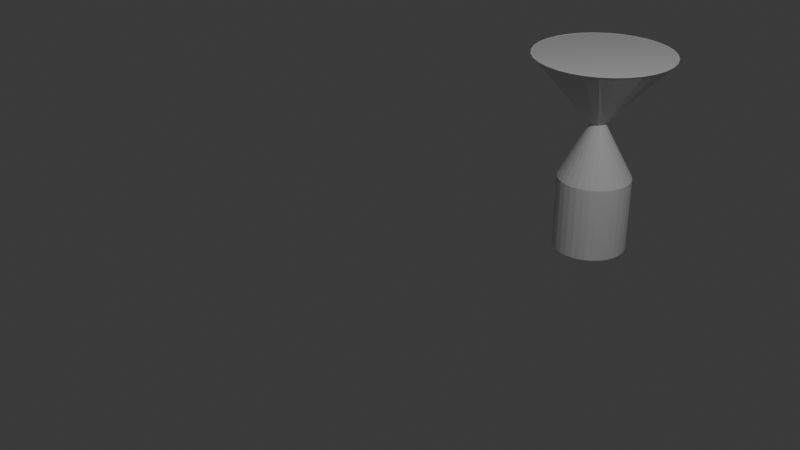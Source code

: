 # Source: combustor.blend  (saved by Blender 4.0.36; exported with 4.5.12 LTS)
import bpy
from mathutils import Matrix  # noqa: F401  (used for matrix-valued properties, if any)

bpy.ops.wm.read_factory_settings(use_empty=True)
scene = bpy.context.scene
scene.name = 'Scene'

# ---- collections
col_collection = bpy.data.collections.new('Collection'); scene.collection.children.link(col_collection)
col_combustor = bpy.data.collections.new('Combustor'); scene.collection.children.link(col_combustor)
col_tanks = bpy.data.collections.new('tanks'); scene.collection.children.link(col_tanks)
col_structure = bpy.data.collections.new('structure'); scene.collection.children.link(col_structure)
col_piping = bpy.data.collections.new('piping'); scene.collection.children.link(col_piping)

# ---- world
world_world = bpy.data.worlds.new('World'); scene.world = world_world
world_world.use_nodes = True; world_world.node_tree.nodes.clear()
_N = world_world.node_tree.nodes; _L = world_world.node_tree.links
n0 = _N.new('ShaderNodeOutputWorld'); n0.name = 'World Output'; n0.location = (300, 300)
n1 = _N.new('ShaderNodeBackground'); n1.name = 'Background'; n1.location = (10, 300)
n1.inputs[0].default_value = (0.05088, 0.05088, 0.05088, 1.0)
_L.new(n1.outputs[0], n0.inputs[0])
n0.is_active_output = True
world_world.color = (0.05088, 0.05088, 0.05088)
world_world.use_sun_shadow = False
world_world.sun_shadow_jitter_overblur = 0.0

# ---- cameras
cam_camera = bpy.data.cameras.new('Camera')
cam_camera.clip_end = 100.0
cam_camera.ortho_scale = 7.314

# ---- lights
light_light = bpy.data.lights.new('Light', 'POINT')
light_light.transmission_factor = 0.0
light_light.use_soft_falloff = False
light_light.energy = 1000.0
light_light.shadow_soft_size = 0.1
light_light.shadow_maximum_resolution = 0.006
light_light.use_absolute_resolution = True

# ---- meshes
me_cone_002 = bpy.data.meshes.new('Cone.002')
me_cone_002.from_pydata([(0.0, 1.0, -1.0), (0.1951, 0.9808, -1.0), (0.3827, 0.9239, -1.0), (0.5556, 0.8315, -1.0), (0.7071, 0.7071, -1.0), (0.8315, 0.5556, -1.0), (0.9239, 0.3827, -1.0), (0.9808, 0.1951, -1.0), (1.0, 0.0, -1.0), (0.9808, -0.1951, -1.0), (0.9239, -0.3827, -1.0), (0.8315, -0.5556, -1.0), (0.7071, -0.7071, -1.0), (0.5556, -0.8315, -1.0), (0.3827, -0.9239, -1.0), (0.1951, -0.9808, -1.0), (0.0, -1.0, -1.0), (-0.1951, -0.9808, -1.0), (-0.3827, -0.9239, -1.0), (-0.5556, -0.8315, -1.0), (-0.7071, -0.7071, -1.0), (-0.8315, -0.5556, -1.0), (-0.9239, -0.3827, -1.0), (-0.9808, -0.1951, -1.0), (-1.0, 0.0, -1.0), (-0.9808, 0.1951, -1.0), (-0.9239, 0.3827, -1.0), (-0.8315, 0.5556, -1.0), (-0.7071, 0.7071, -1.0), (-0.5556, 0.8315, -1.0), (-0.3827, 0.9239, -1.0), (-0.1951, 0.9808, -1.0), (0.0, 0.0, 1.0), (-0.4506, 0.9194, 1.976), (-0.6193, 0.8195, 1.972), (-0.7653, 0.6887, 1.97), (-0.8829, 0.5319, 1.968), (-0.9677, 0.3552, 1.968), (-1.016, 0.1653, 1.969), (-1.027, -0.03041, 1.972), (-0.9997, -0.2245, 1.975), (-0.9347, -0.4094, 1.979), (-0.835, -0.5781, 1.984), (-0.7043, -0.724, 1.99), (-0.5476, -0.8417, 1.996), (-0.3709, -0.9265, 2.002), (-0.1811, -0.9752, 2.008), (0.01453, -0.9859, 2.014), (0.2085, -0.9582, 2.019), (0.3934, -0.8932, 2.023), (0.5621, -0.7933, 2.027), (0.7081, -0.6625, 2.029), (0.8257, -0.5057, 2.031), (0.9105, -0.329, 2.031), (0.9593, -0.1391, 2.03), (0.9701, 0.05661, 2.028), (0.9425, 0.2507, 2.024), (0.8775, 0.4356, 2.02), (0.7778, 0.6043, 2.015), (0.6471, 0.7502, 2.009), (0.4904, 0.8679, 2.003), (0.3137, 0.9527, 1.997), (0.1239, 1.001, 1.991), (-0.07172, 1.012, 1.985), (-0.2657, 0.9844, 1.98), (0.0286, -0.0131, 0.0004947), (0.3536, 0.3536, 0.0), (0.5, 0.0, 0.0)], [], [(0, 32, 1), (1, 32, 2), (2, 32, 3), (3, 32, 66, 4), (4, 66, 32, 5), (5, 32, 6), (6, 32, 7), (7, 32, 67, 8), (8, 67, 32, 9), (9, 32, 10), (10, 32, 11), (11, 32, 12), (12, 32, 13), (13, 32, 14), (14, 32, 15), (15, 32, 16), (16, 32, 17), (17, 32, 18), (18, 32, 19), (19, 32, 20), (20, 32, 21), (21, 32, 22), (22, 32, 23), (23, 32, 24), (24, 32, 25), (25, 32, 26), (26, 32, 27), (27, 32, 28), (28, 32, 29), (29, 32, 30), (0, 1, 2, 3, 4, 5, 6, 7, 8, 9, 10, 11, 12, 13, 14, 15, 16, 17, 18, 19, 20, 21, 22, 23, 24, 25, 26, 27, 28, 29, 30, 31), (30, 32, 31), (31, 32, 0), (33, 65, 34), (34, 65, 35), (35, 65, 36), (36, 65, 37), (37, 65, 38), (38, 65, 39), (39, 65, 40), (40, 65, 41), (41, 65, 42), (42, 65, 43), (43, 65, 44), (44, 65, 45), (45, 65, 46), (46, 65, 47), (47, 65, 48), (48, 65, 49), (49, 65, 50), (50, 65, 51), (51, 65, 52), (52, 65, 53), (53, 65, 54), (54, 65, 55), (55, 65, 56), (56, 65, 57), (57, 65, 58), (58, 65, 59), (59, 65, 60), (60, 65, 61), (61, 65, 62), (62, 65, 63), (33, 34, 35, 36, 37, 38, 39, 40, 41, 42, 43, 44, 45, 46, 47, 48, 49, 50, 51, 52, 53, 54, 55, 56, 57, 58, 59, 60, 61, 62, 63, 64), (63, 65, 64), (64, 65, 33)])
_uv = me_cone_002.uv_layers.new(name='UVMap')
_uv.uv.foreach_set('vector', [0.25, 0.49, 0.25, 0.25, 0.2968, 0.4854, 0.2968, 0.4854, 0.25, 0.25, 0.3418, 0.4717, 0.3418, 0.4717, 0.25, 0.25, 0.3833, 0.4496, 0.3833, 0.4496, 0.25, 0.25, 0.3349, 0.3349, 0.4197, 0.4197, 0.4197, 0.4197, 0.3349, 0.3349, 0.25, 0.25, 0.4496, 0.3833, 0.4496, 0.3833, 0.25, 0.25, 0.4717, 0.3418, 0.4717, 0.3418, 0.25, 0.25, 0.4854, 0.2968, 0.4854, 0.2968, 0.25, 0.25, 0.37, 0.25, 0.49, 0.25, 0.49, 0.25, 0.37, 0.25, 0.25, 0.25, 0.4854, 0.2032, 0.4854, 0.2032, 0.25, 0.25, 0.4717, 0.1582, 0.4717, 0.1582, 0.25, 0.25, 0.4496, 0.1167, 0.4496, 0.1167, 0.25, 0.25, 0.4197, 0.08029, 0.4197, 0.08029, 0.25, 0.25, 0.3833, 0.05045, 0.3833, 0.05045, 0.25, 0.25, 0.3418, 0.02827, 0.3418, 0.02827, 0.25, 0.25, 0.2968, 0.01461, 0.2968, 0.01461, 0.25, 0.25, 0.25, 0.01, 0.25, 0.01, 0.25, 0.25, 0.2032, 0.01461, 0.2032, 0.01461, 0.25, 0.25, 0.1582, 0.02827, 0.1582, 0.02827, 0.25, 0.25, 0.1167, 0.05045, 0.1167, 0.05045, 0.25, 0.25, 0.08029, 0.08029, 0.08029, 0.08029, 0.25, 0.25, 0.05045, 0.1167, 0.05045, 0.1167, 0.25, 0.25, 0.02827, 0.1582, 0.02827, 0.1582, 0.25, 0.25, 0.01461, 0.2032, 0.01461, 0.2032, 0.25, 0.25, 0.01, 0.25, 0.01, 0.25, 0.25, 0.25, 0.01461, 0.2968, 0.01461, 0.2968, 0.25, 0.25, 0.02827, 0.3418, 0.02827, 0.3418, 0.25, 0.25, 0.05045, 0.3833, 0.05045, 0.3833, 0.25, 0.25, 0.08029, 0.4197, 0.08029, 0.4197, 0.25, 0.25, 0.1167, 0.4496, 0.1167, 0.4496, 0.25, 0.25, 0.1582, 0.4717, 0.75, 0.49, 0.7968, 0.4854, 0.8418, 0.4717, 0.8833, 0.4496, 0.9197, 0.4197, 0.9496, 0.3833, 0.9717, 0.3418, 0.9854, 0.2968, 0.99, 0.25, 0.9854, 0.2032, 0.9717, 0.1582, 0.9496, 0.1167, 0.9197, 0.08029, 0.8833, 0.05045, 0.8418, 0.02827, 0.7968, 0.01461, 0.75, 0.01, 0.7032, 0.01461, 0.6582, 0.02827, 0.6167, 0.05045, 0.5803, 0.08029, 0.5504, 0.1167, 0.5283, 0.1582, 0.5146, 0.2032, 0.51, 0.25, 0.5146, 0.2968, 0.5283, 0.3418, 0.5504, 0.3833, 0.5803, 0.4197, 0.6167, 0.4496, 0.6582, 0.4717, 0.7032, 0.4854, 0.1582, 0.4717, 0.25, 0.25, 0.2032, 0.4854, 0.2032, 0.4854, 0.25, 0.25, 0.25, 0.49, 0.25, 0.49, 0.25, 0.25, 0.2968, 0.4854, 0.2968, 0.4854, 0.25, 0.25, 0.3418, 0.4717, 0.3418, 0.4717, 0.25, 0.25, 0.3833, 0.4496, 0.3833, 0.4496, 0.25, 0.25, 0.4197, 0.4197, 0.4197, 0.4197, 0.25, 0.25, 0.4496, 0.3833, 0.4496, 0.3833, 0.25, 0.25, 0.4717, 0.3418, 0.4717, 0.3418, 0.25, 0.25, 0.4854, 0.2968, 0.4854, 0.2968, 0.25, 0.25, 0.49, 0.25, 0.49, 0.25, 0.25, 0.25, 0.4854, 0.2032, 0.4854, 0.2032, 0.25, 0.25, 0.4717, 0.1582, 0.4717, 0.1582, 0.25, 0.25, 0.4496, 0.1167, 0.4496, 0.1167, 0.25, 0.25, 0.4197, 0.08029, 0.4197, 0.08029, 0.25, 0.25, 0.3833, 0.05045, 0.3833, 0.05045, 0.25, 0.25, 0.3418, 0.02827, 0.3418, 0.02827, 0.25, 0.25, 0.2968, 0.01461, 0.2968, 0.01461, 0.25, 0.25, 0.25, 0.01, 0.25, 0.01, 0.25, 0.25, 0.2032, 0.01461, 0.2032, 0.01461, 0.25, 0.25, 0.1582, 0.02827, 0.1582, 0.02827, 0.25, 0.25, 0.1167, 0.05045, 0.1167, 0.05045, 0.25, 0.25, 0.08029, 0.08029, 0.08029, 0.08029, 0.25, 0.25, 0.05045, 0.1167, 0.05045, 0.1167, 0.25, 0.25, 0.02827, 0.1582, 0.02827, 0.1582, 0.25, 0.25, 0.01461, 0.2032, 0.01461, 0.2032, 0.25, 0.25, 0.01, 0.25, 0.01, 0.25, 0.25, 0.25, 0.01461, 0.2968, 0.01461, 0.2968, 0.25, 0.25, 0.02827, 0.3418, 0.02827, 0.3418, 0.25, 0.25, 0.05045, 0.3833, 0.05045, 0.3833, 0.25, 0.25, 0.08029, 0.4197, 0.08029, 0.4197, 0.25, 0.25, 0.1167, 0.4496, 0.1167, 0.4496, 0.25, 0.25, 0.1582, 0.4717, 0.75, 0.49, 0.7968, 0.4854, 0.8418, 0.4717, 0.8833, 0.4496, 0.9197, 0.4197, 0.9496, 0.3833, 0.9717, 0.3418, 0.9854, 0.2968, 0.99, 0.25, 0.9854, 0.2032, 0.9717, 0.1582, 0.9496, 0.1167, 0.9197, 0.08029, 0.8833, 0.05045, 0.8418, 0.02827, 0.7968, 0.01461, 0.75, 0.01, 0.7032, 0.01461, 0.6582, 0.02827, 0.6167, 0.05045, 0.5803, 0.08029, 0.5504, 0.1167, 0.5283, 0.1582, 0.5146, 0.2032, 0.51, 0.25, 0.5146, 0.2968, 0.5283, 0.3418, 0.5504, 0.3833, 0.5803, 0.4197, 0.6167, 0.4496, 0.6582, 0.4717, 0.7032, 0.4854, 0.1582, 0.4717, 0.25, 0.25, 0.2032, 0.4854, 0.2032, 0.4854, 0.25, 0.25, 0.25, 0.49])
me_cone_002.update()
me_cylinder = bpy.data.meshes.new('Cylinder')
me_cylinder.from_pydata([(-0.01872, 0.5367, -0.8023), (0.0, 1.0, 1.0), (0.08611, 0.5291, -0.8047), (0.1951, 0.9808, 1.0), (0.2048, 0.4945, -0.8049), (0.3827, 0.9239, 1.0), (0.2973, 0.445, -0.8049), (0.5556, 0.8315, 1.0), (0.3784, 0.3784, -0.8049), (0.7071, 0.7071, 1.0), (0.445, 0.2973, -0.8049), (0.8315, 0.5556, 1.0), (0.4945, 0.2048, -0.8049), (0.9239, 0.3827, 1.0), (0.5249, 0.1044, -0.8049), (0.9808, 0.1951, 1.0), (0.5352, 0.0, -0.8049), (1.0, 0.0, 1.0), (0.5249, -0.1044, -0.8049), (0.9808, -0.1951, 1.0), (0.4945, -0.2048, -0.8049), (0.9239, -0.3827, 1.0), (0.445, -0.2973, -0.8049), (0.8315, -0.5556, 1.0), (0.3655, -0.3921, -0.8047), (0.7071, -0.7071, 1.0), (0.2826, -0.4566, -0.8023), (0.5556, -0.8315, 1.0), (0.2052, -0.4953, -0.8027), (0.3827, -0.9239, 1.0), (0.1046, -0.5258, -0.8027), (0.1951, -0.9808, 1.0), (1.158e-08, -0.5361, -0.8027), (0.0, -1.0, 1.0), (-0.1046, -0.5258, -0.8027), (-0.1951, -0.9808, 1.0), (-0.2052, -0.4953, -0.8027), (-0.3827, -0.9239, 1.0), (-0.2979, -0.4458, -0.8027), (-0.5556, -0.8315, 1.0), (-0.3791, -0.3791, -0.8027), (-0.7071, -0.7071, 1.0), (-0.4458, -0.2979, -0.8027), (-0.8315, -0.5556, 1.0), (-0.4953, -0.2052, -0.8027), (-0.9239, -0.3827, 1.0), (-0.5258, -0.1046, -0.8027), (-0.9808, -0.1951, 1.0), (-0.5361, 0.0, -0.8027), (-1.0, 0.0, 1.0), (-0.5258, 0.1046, -0.8027), (-0.9808, 0.1951, 1.0), (-0.4953, 0.2052, -0.8027), (-0.9239, 0.3827, 1.0), (-0.4458, 0.2979, -0.8027), (-0.8315, 0.5556, 1.0), (-0.3791, 0.3791, -0.8027), (-0.7071, 0.7071, 1.0), (-0.2979, 0.4458, -0.8027), (-0.5556, 0.8315, 1.0), (-0.2052, 0.4953, -0.8027), (-0.3827, 0.9239, 1.0), (-0.1046, 0.5258, -0.8027), (-0.1951, 0.9808, 1.0), (0.0, 0.1174, 0.0), (0.01945, 0.09774, 0.0), (0.03814, 0.09209, 0.0), (0.05538, 0.08288, 0.0), (0.07048, 0.07048, 0.0), (0.08288, 0.05538, 0.0), (0.09209, 0.03814, 0.0), (0.09776, 0.01945, 0.0), (0.09967, 0.0, 0.0), (0.09776, -0.01945, 0.0), (0.09209, -0.03814, 0.0), (0.08288, -0.05538, 0.0), (0.07047, -0.07047, 0.0), (0.06524, -0.09763, 0.0), (0.04494, -0.1085, 0.0), (0.02291, -0.1152, 0.0), (0.0, -0.1174, 0.0), (-0.02291, -0.1152, 0.0), (-0.04494, -0.1085, 0.0), (-0.06524, -0.09763, 0.0), (-0.08303, -0.08303, 0.0), (-0.09763, -0.06524, 0.0), (-0.1085, -0.04494, 0.0), (-0.1152, -0.02291, 0.0), (-0.1174, 0.0, 0.0), (-0.1152, 0.02291, 0.0), (-0.1085, 0.04494, 0.0), (-0.09763, 0.06524, 0.0), (-0.08303, 0.08303, 0.0), (-0.06524, 0.09763, 0.0), (-0.04494, 0.1085, 0.0), (-0.02291, 0.1152, 0.0), (0.1951, 0.9808, 0.9962), (-7.212e-11, 1.0, 0.9962), (0.3827, 0.9239, 0.9962), (0.5556, 0.8315, 0.9962), (0.7071, 0.7071, 0.9962), (0.8315, 0.5556, 0.9962), (0.9239, 0.3827, 0.9962), (0.9808, 0.1951, 0.9962), (1.0, 0.0, 0.9962), (0.9808, -0.1951, 0.9962), (0.9239, -0.3827, 0.9962), (0.8315, -0.5556, 0.9962), (0.7071, -0.7071, 0.9962), (0.5556, -0.8315, 0.9962), (0.3827, -0.9239, 0.9962), (0.1951, -0.9808, 0.9962), (-7.212e-11, -1.0, 0.9962), (-0.1951, -0.9808, 0.9962), (-0.3827, -0.9239, 0.9962), (-0.5556, -0.8315, 0.9962), (-0.7071, -0.7071, 0.9962), (-0.8315, -0.5556, 0.9962), (-0.9239, -0.3827, 0.9962), (-0.9808, -0.1951, 0.9962), (-1.0, 0.0, 0.9962), (-0.9808, 0.1951, 0.9962), (-0.9239, 0.3827, 0.9962), (-0.8315, 0.5556, 0.9962), (-0.7071, 0.7071, 0.9962), (-0.5556, 0.8315, 0.9962), (-0.3827, 0.9239, 0.9962), (-0.1951, 0.9808, 0.9962), (0.0, 0.2978, 0.2044), (0.05535, 0.2782, 0.2044), (0.1086, 0.2621, 0.2044), (0.1576, 0.2359, 0.2044), (0.2006, 0.2006, 0.2044), (0.2359, 0.1576, 0.2044), (0.2621, 0.1086, 0.2044), (0.2782, 0.05535, 0.2044), (0.2837, 0.0, 0.2044), (0.2782, -0.05535, 0.2044), (0.2621, -0.1086, 0.2044), (0.2359, -0.1576, 0.2044), (0.2006, -0.2006, 0.2044), (0.1655, -0.2476, 0.2044), (0.114, -0.2751, 0.2044), (0.0581, -0.2921, 0.2044), (0.0, -0.2978, 0.2044), (-0.0581, -0.2921, 0.2044), (-0.114, -0.2751, 0.2044), (-0.1655, -0.2476, 0.2044), (-0.2106, -0.2106, 0.2044), (-0.2476, -0.1655, 0.2044), (-0.2751, -0.114, 0.2044), (-0.2921, -0.0581, 0.2044), (-0.2978, 0.0, 0.2044), (-0.2921, 0.0581, 0.2044), (-0.2751, 0.114, 0.2044), (-0.2476, 0.1655, 0.2044), (-0.2106, 0.2106, 0.2044), (-0.1655, 0.2476, 0.2044), (-0.114, 0.2751, 0.2044), (-0.0581, 0.2921, 0.2044), (-0.02123, 0.5359, -1.891), (0.0836, 0.5283, -1.893), (0.2023, 0.4937, -1.894), (0.2948, 0.4442, -1.894), (0.3759, 0.3777, -1.894), (0.4425, 0.2966, -1.894), (0.492, 0.2041, -1.894), (0.5224, 0.1037, -1.894), (0.5327, -0.0007598, -1.894), (0.5224, -0.1052, -1.894), (0.492, -0.2056, -1.894), (0.4425, -0.2981, -1.894), (0.363, -0.3928, -1.893), (0.2801, -0.4574, -1.891), (0.2027, -0.4961, -1.891), (0.1021, -0.5266, -1.891), (-0.002505, -0.5369, -1.891), (-0.1071, -0.5266, -1.891), (-0.2077, -0.4961, -1.891), (-0.3004, -0.4465, -1.891), (-0.3816, -0.3799, -1.891), (-0.4483, -0.2986, -1.891), (-0.4978, -0.2059, -1.891), (-0.5283, -0.1054, -1.891), (-0.5386, -0.0007598, -1.891), (-0.5283, 0.1038, -1.891), (-0.4978, 0.2044, -1.891), (-0.4483, 0.2971, -1.891), (-0.3816, 0.3783, -1.891), (-0.3004, 0.445, -1.891), (-0.2077, 0.4946, -1.891), (-0.1071, 0.5251, -1.891)], [], [(128, 1, 3, 129), (129, 3, 5, 130), (130, 5, 7, 131), (131, 7, 9, 132), (132, 9, 11, 133), (133, 11, 13, 134), (134, 13, 15, 135), (135, 15, 17, 136), (136, 17, 19, 137), (137, 19, 21, 138), (138, 21, 23, 139), (139, 23, 25, 140), (140, 25, 27, 141), (141, 27, 29, 142), (142, 29, 31, 143), (143, 31, 33, 144), (144, 33, 35, 145), (145, 35, 37, 146), (146, 37, 39, 147), (147, 39, 41, 148), (148, 41, 43, 149), (149, 43, 45, 150), (150, 45, 47, 151), (151, 47, 49, 152), (152, 49, 51, 153), (153, 51, 53, 154), (154, 53, 55, 155), (155, 55, 57, 156), (156, 57, 59, 157), (157, 59, 61, 158), (41, 39, 115, 116), (158, 61, 63, 159), (159, 63, 1, 128), (2, 4, 162, 161), (62, 95, 64, 0), (60, 94, 95, 62), (58, 93, 94, 60), (56, 92, 93, 58), (54, 91, 92, 56), (52, 90, 91, 54), (50, 89, 90, 52), (48, 88, 89, 50), (46, 87, 88, 48), (44, 86, 87, 46), (42, 85, 86, 44), (40, 84, 85, 42), (38, 83, 84, 40), (36, 82, 83, 38), (34, 81, 82, 36), (32, 80, 81, 34), (30, 79, 80, 32), (28, 78, 79, 30), (26, 77, 78, 28), (24, 76, 77, 26), (22, 75, 76, 24), (20, 74, 75, 22), (18, 73, 74, 20), (16, 72, 73, 18), (14, 71, 72, 16), (12, 70, 71, 14), (10, 69, 70, 12), (8, 68, 69, 10), (6, 67, 68, 8), (4, 66, 67, 6), (2, 65, 66, 4), (0, 64, 65, 2), (96, 97, 127, 126, 125, 124, 123, 122, 121, 120, 119, 118, 117, 116, 115, 114, 113, 112, 111, 110, 109, 108, 107, 106, 105, 104, 103, 102, 101, 100, 99, 98), (59, 57, 124, 125), (15, 13, 102, 103), (33, 31, 111, 112), (51, 49, 120, 121), (7, 5, 98, 99), (25, 23, 107, 108), (43, 41, 116, 117), (61, 59, 125, 126), (17, 15, 103, 104), (35, 33, 112, 113), (53, 51, 121, 122), (9, 7, 99, 100), (27, 25, 108, 109), (45, 43, 117, 118), (63, 61, 126, 127), (19, 17, 104, 105), (37, 35, 113, 114), (55, 53, 122, 123), (11, 9, 100, 101), (29, 27, 109, 110), (47, 45, 118, 119), (3, 1, 97, 96), (1, 63, 127, 97), (21, 19, 105, 106), (39, 37, 114, 115), (57, 55, 123, 124), (13, 11, 101, 102), (31, 29, 110, 111), (49, 47, 119, 120), (5, 3, 96, 98), (23, 21, 106, 107), (95, 159, 128, 64), (94, 158, 159, 95), (93, 157, 158, 94), (92, 156, 157, 93), (91, 155, 156, 92), (90, 154, 155, 91), (89, 153, 154, 90), (88, 152, 153, 89), (87, 151, 152, 88), (86, 150, 151, 87), (85, 149, 150, 86), (84, 148, 149, 85), (83, 147, 148, 84), (82, 146, 147, 83), (81, 145, 146, 82), (80, 144, 145, 81), (79, 143, 144, 80), (78, 142, 143, 79), (77, 141, 142, 78), (76, 140, 141, 77), (75, 139, 140, 76), (74, 138, 139, 75), (73, 137, 138, 74), (72, 136, 137, 73), (71, 135, 136, 72), (70, 134, 135, 71), (69, 133, 134, 70), (68, 132, 133, 69), (67, 131, 132, 68), (66, 130, 131, 67), (65, 129, 130, 66), (64, 128, 129, 65), (160, 161, 162, 163, 164, 165, 166, 167, 168, 169, 170, 171, 172, 173, 174, 175, 176, 177, 178, 179, 180, 181, 182, 183, 184, 185, 186, 187, 188, 189, 190, 191), (20, 22, 171, 170), (38, 40, 180, 179), (56, 58, 189, 188), (12, 14, 167, 166), (30, 32, 176, 175), (48, 50, 185, 184), (4, 6, 163, 162), (22, 24, 172, 171), (40, 42, 181, 180), (58, 60, 190, 189), (14, 16, 168, 167), (32, 34, 177, 176), (50, 52, 186, 185), (6, 8, 164, 163), (24, 26, 173, 172), (42, 44, 182, 181), (60, 62, 191, 190), (16, 18, 169, 168), (34, 36, 178, 177), (52, 54, 187, 186), (8, 10, 165, 164), (26, 28, 174, 173), (44, 46, 183, 182), (0, 2, 161, 160), (62, 0, 160, 191), (18, 20, 170, 169), (36, 38, 179, 178), (54, 56, 188, 187), (10, 12, 166, 165), (28, 30, 175, 174), (46, 48, 184, 183)])
_uv = me_cylinder.uv_layers.new(name='UVMap')
_uv.uv.foreach_set('vector', [1.0, 0.8011, 1.0, 1.0, 0.9688, 1.0, 0.9688, 0.8011, 0.9688, 0.8011, 0.9688, 1.0, 0.9375, 1.0, 0.9375, 0.8011, 0.9375, 0.8011, 0.9375, 1.0, 0.9062, 1.0, 0.9062, 0.8011, 0.9062, 0.8011, 0.9062, 1.0, 0.875, 1.0, 0.875, 0.8011, 0.875, 0.8011, 0.875, 1.0, 0.8438, 1.0, 0.8438, 0.8011, 0.8438, 0.8011, 0.8438, 1.0, 0.8125, 1.0, 0.8125, 0.8011, 0.8125, 0.8011, 0.8125, 1.0, 0.7812, 1.0, 0.7812, 0.8011, 0.7812, 0.8011, 0.7812, 1.0, 0.75, 1.0, 0.75, 0.8011, 0.75, 0.8011, 0.75, 1.0, 0.7188, 1.0, 0.7188, 0.8011, 0.7188, 0.8011, 0.7188, 1.0, 0.6875, 1.0, 0.6875, 0.8011, 0.6875, 0.8011, 0.6875, 1.0, 0.6562, 1.0, 0.6562, 0.8011, 0.6562, 0.8011, 0.6562, 1.0, 0.625, 1.0, 0.625, 0.8011, 0.625, 0.8011, 0.625, 1.0, 0.5938, 1.0, 0.5938, 0.8011, 0.5938, 0.8011, 0.5938, 1.0, 0.5625, 1.0, 0.5625, 0.8011, 0.5625, 0.8011, 0.5625, 1.0, 0.5312, 1.0, 0.5312, 0.8011, 0.5312, 0.8011, 0.5312, 1.0, 0.5, 1.0, 0.5, 0.8011, 0.5, 0.8011, 0.5, 1.0, 0.4688, 1.0, 0.4688, 0.8011, 0.4688, 0.8011, 0.4688, 1.0, 0.4375, 1.0, 0.4375, 0.8011, 0.4375, 0.8011, 0.4375, 1.0, 0.4062, 1.0, 0.4062, 0.8011, 0.4062, 0.8011, 0.4062, 1.0, 0.375, 1.0, 0.375, 0.8011, 0.375, 0.8011, 0.375, 1.0, 0.3438, 1.0, 0.3438, 0.8011, 0.3438, 0.8011, 0.3438, 1.0, 0.3125, 1.0, 0.3125, 0.8011, 0.3125, 0.8011, 0.3125, 1.0, 0.2812, 1.0, 0.2812, 0.8011, 0.2812, 0.8011, 0.2812, 1.0, 0.25, 1.0, 0.25, 0.8011, 0.25, 0.8011, 0.25, 1.0, 0.2188, 1.0, 0.2188, 0.8011, 0.2188, 0.8011, 0.2188, 1.0, 0.1875, 1.0, 0.1875, 0.8011, 0.1875, 0.8011, 0.1875, 1.0, 0.1562, 1.0, 0.1562, 0.8011, 0.1562, 0.8011, 0.1562, 1.0, 0.125, 1.0, 0.125, 0.8011, 0.125, 0.8011, 0.125, 1.0, 0.09375, 1.0, 0.09375, 0.8011, 0.09375, 0.8011, 0.09375, 1.0, 0.0625, 1.0, 0.0625, 0.8011, 0.375, 1.0, 0.4062, 1.0, 0.4062, 1.0, 0.375, 1.0, 0.0625, 0.8011, 0.0625, 1.0, 0.03125, 1.0, 0.03125, 0.8011, 0.03125, 0.8011, 0.03125, 1.0, 0.0, 1.0, 0.0, 0.8011, 0.9688, 0.5, 0.9375, 0.5, 0.9375, 0.5, 0.9688, 0.5, 0.03125, 0.5, 0.03125, 0.75, 0.0, 0.75, 0.0, 0.5, 0.0625, 0.5, 0.0625, 0.75, 0.03125, 0.75, 0.03125, 0.5, 0.09375, 0.5, 0.09375, 0.75, 0.0625, 0.75, 0.0625, 0.5, 0.125, 0.5, 0.125, 0.75, 0.09375, 0.75, 0.09375, 0.5, 0.1562, 0.5, 0.1562, 0.75, 0.125, 0.75, 0.125, 0.5, 0.1875, 0.5, 0.1875, 0.75, 0.1562, 0.75, 0.1562, 0.5, 0.2188, 0.5, 0.2188, 0.75, 0.1875, 0.75, 0.1875, 0.5, 0.25, 0.5, 0.25, 0.75, 0.2188, 0.75, 0.2188, 0.5, 0.2812, 0.5, 0.2812, 0.75, 0.25, 0.75, 0.25, 0.5, 0.3125, 0.5, 0.3125, 0.75, 0.2812, 0.75, 0.2812, 0.5, 0.3438, 0.5, 0.3438, 0.75, 0.3125, 0.75, 0.3125, 0.5, 0.375, 0.5, 0.375, 0.75, 0.3438, 0.75, 0.3438, 0.5, 0.4062, 0.5, 0.4062, 0.75, 0.375, 0.75, 0.375, 0.5, 0.4375, 0.5, 0.4375, 0.75, 0.4062, 0.75, 0.4062, 0.5, 0.4688, 0.5, 0.4688, 0.75, 0.4375, 0.75, 0.4375, 0.5, 0.5, 0.5, 0.5, 0.75, 0.4688, 0.75, 0.4688, 0.5, 0.5312, 0.5, 0.5312, 0.75, 0.5, 0.75, 0.5, 0.5, 0.5625, 0.5, 0.5625, 0.75, 0.5312, 0.75, 0.5312, 0.5, 0.5938, 0.5, 0.5938, 0.75, 0.5625, 0.75, 0.5625, 0.5, 0.625, 0.5, 0.625, 0.75, 0.5938, 0.75, 0.5938, 0.5, 0.6562, 0.5, 0.6562, 0.75, 0.625, 0.75, 0.625, 0.5, 0.6875, 0.5, 0.6875, 0.75, 0.6562, 0.75, 0.6562, 0.5, 0.7188, 0.5, 0.7188, 0.75, 0.6875, 0.75, 0.6875, 0.5, 0.75, 0.5, 0.75, 0.75, 0.7188, 0.75, 0.7188, 0.5, 0.7812, 0.5, 0.7812, 0.75, 0.75, 0.75, 0.75, 0.5, 0.8125, 0.5, 0.8125, 0.75, 0.7812, 0.75, 0.7812, 0.5, 0.8438, 0.5, 0.8438, 0.75, 0.8125, 0.75, 0.8125, 0.5, 0.875, 0.5, 0.875, 0.75, 0.8438, 0.75, 0.8438, 0.5, 0.9062, 0.5, 0.9062, 0.75, 0.875, 0.75, 0.875, 0.5, 0.9375, 0.5, 0.9375, 0.75, 0.9062, 0.75, 0.9062, 0.5, 0.9688, 0.5, 0.9688, 0.75, 0.9375, 0.75, 0.9375, 0.5, 1.0, 0.5, 1.0, 0.75, 0.9688, 0.75, 0.9688, 0.5, 0.2968, 0.4854, 0.25, 0.49, 0.2032, 0.4854, 0.1582, 0.4717, 0.1167, 0.4496, 0.08029, 0.4197, 0.05045, 0.3833, 0.02827, 0.3418, 0.01461, 0.2968, 0.01, 0.25, 0.01461, 0.2032, 0.02827, 0.1582, 0.05045, 0.1167, 0.08029, 0.08029, 0.1167, 0.05045, 0.1582, 0.02827, 0.2032, 0.01461, 0.25, 0.01, 0.2968, 0.01461, 0.3418, 0.02827, 0.3833, 0.05045, 0.4197, 0.08029, 0.4496, 0.1167, 0.4717, 0.1582, 0.4854, 0.2032, 0.49, 0.25, 0.4854, 0.2968, 0.4717, 0.3418, 0.4496, 0.3833, 0.4197, 0.4197, 0.3833, 0.4496, 0.3418, 0.4717, 0.09375, 1.0, 0.125, 1.0, 0.125, 1.0, 0.09375, 1.0, 0.7812, 1.0, 0.8125, 1.0, 0.8125, 1.0, 0.7812, 1.0, 0.5, 1.0, 0.5312, 1.0, 0.5312, 1.0, 0.5, 1.0, 0.2188, 1.0, 0.25, 1.0, 0.25, 1.0, 0.2188, 1.0, 0.9062, 1.0, 0.9375, 1.0, 0.9375, 1.0, 0.9062, 1.0, 0.625, 1.0, 0.6562, 1.0, 0.6562, 1.0, 0.625, 1.0, 0.3438, 1.0, 0.375, 1.0, 0.375, 1.0, 0.3438, 1.0, 0.0625, 1.0, 0.09375, 1.0, 0.09375, 1.0, 0.0625, 1.0, 0.75, 1.0, 0.7812, 1.0, 0.7812, 1.0, 0.75, 1.0, 0.4688, 1.0, 0.5, 1.0, 0.5, 1.0, 0.4688, 1.0, 0.1875, 1.0, 0.2188, 1.0, 0.2188, 1.0, 0.1875, 1.0, 0.875, 1.0, 0.9062, 1.0, 0.9062, 1.0, 0.875, 1.0, 0.5938, 1.0, 0.625, 1.0, 0.625, 1.0, 0.5938, 1.0, 0.3125, 1.0, 0.3438, 1.0, 0.3438, 1.0, 0.3125, 1.0, 0.03125, 1.0, 0.0625, 1.0, 0.0625, 1.0, 0.03125, 1.0, 0.7188, 1.0, 0.75, 1.0, 0.75, 1.0, 0.7188, 1.0, 0.4375, 1.0, 0.4688, 1.0, 0.4688, 1.0, 0.4375, 1.0, 0.1562, 1.0, 0.1875, 1.0, 0.1875, 1.0, 0.1562, 1.0, 0.8438, 1.0, 0.875, 1.0, 0.875, 1.0, 0.8438, 1.0, 0.5625, 1.0, 0.5938, 1.0, 0.5938, 1.0, 0.5625, 1.0, 0.2812, 1.0, 0.3125, 1.0, 0.3125, 1.0, 0.2812, 1.0, 0.9688, 1.0, 1.0, 1.0, 1.0, 1.0, 0.9688, 1.0, 0.0, 1.0, 0.03125, 1.0, 0.03125, 1.0, 0.0, 1.0, 0.6875, 1.0, 0.7188, 1.0, 0.7188, 1.0, 0.6875, 1.0, 0.4062, 1.0, 0.4375, 1.0, 0.4375, 1.0, 0.4062, 1.0, 0.125, 1.0, 0.1562, 1.0, 0.1562, 1.0, 0.125, 1.0, 0.8125, 1.0, 0.8438, 1.0, 0.8438, 1.0, 0.8125, 1.0, 0.5312, 1.0, 0.5625, 1.0, 0.5625, 1.0, 0.5312, 1.0, 0.25, 1.0, 0.2812, 1.0, 0.2812, 1.0, 0.25, 1.0, 0.9375, 1.0, 0.9688, 1.0, 0.9688, 1.0, 0.9375, 1.0, 0.6562, 1.0, 0.6875, 1.0, 0.6875, 1.0, 0.6562, 1.0, 0.03125, 0.75, 0.03125, 0.8011, 0.0, 0.8011, 0.0, 0.75, 0.0625, 0.75, 0.0625, 0.8011, 0.03125, 0.8011, 0.03125, 0.75, 0.09375, 0.75, 0.09375, 0.8011, 0.0625, 0.8011, 0.0625, 0.75, 0.125, 0.75, 0.125, 0.8011, 0.09375, 0.8011, 0.09375, 0.75, 0.1562, 0.75, 0.1562, 0.8011, 0.125, 0.8011, 0.125, 0.75, 0.1875, 0.75, 0.1875, 0.8011, 0.1562, 0.8011, 0.1562, 0.75, 0.2188, 0.75, 0.2188, 0.8011, 0.1875, 0.8011, 0.1875, 0.75, 0.25, 0.75, 0.25, 0.8011, 0.2188, 0.8011, 0.2188, 0.75, 0.2812, 0.75, 0.2812, 0.8011, 0.25, 0.8011, 0.25, 0.75, 0.3125, 0.75, 0.3125, 0.8011, 0.2812, 0.8011, 0.2812, 0.75, 0.3438, 0.75, 0.3438, 0.8011, 0.3125, 0.8011, 0.3125, 0.75, 0.375, 0.75, 0.375, 0.8011, 0.3438, 0.8011, 0.3438, 0.75, 0.4062, 0.75, 0.4062, 0.8011, 0.375, 0.8011, 0.375, 0.75, 0.4375, 0.75, 0.4375, 0.8011, 0.4062, 0.8011, 0.4062, 0.75, 0.4688, 0.75, 0.4688, 0.8011, 0.4375, 0.8011, 0.4375, 0.75, 0.5, 0.75, 0.5, 0.8011, 0.4688, 0.8011, 0.4688, 0.75, 0.5312, 0.75, 0.5312, 0.8011, 0.5, 0.8011, 0.5, 0.75, 0.5625, 0.75, 0.5625, 0.8011, 0.5312, 0.8011, 0.5312, 0.75, 0.5938, 0.75, 0.5938, 0.8011, 0.5625, 0.8011, 0.5625, 0.75, 0.625, 0.75, 0.625, 0.8011, 0.5938, 0.8011, 0.5938, 0.75, 0.6562, 0.75, 0.6562, 0.8011, 0.625, 0.8011, 0.625, 0.75, 0.6875, 0.75, 0.6875, 0.8011, 0.6562, 0.8011, 0.6562, 0.75, 0.7188, 0.75, 0.7188, 0.8011, 0.6875, 0.8011, 0.6875, 0.75, 0.75, 0.75, 0.75, 0.8011, 0.7188, 0.8011, 0.7188, 0.75, 0.7812, 0.75, 0.7812, 0.8011, 0.75, 0.8011, 0.75, 0.75, 0.8125, 0.75, 0.8125, 0.8011, 0.7812, 0.8011, 0.7812, 0.75, 0.8438, 0.75, 0.8438, 0.8011, 0.8125, 0.8011, 0.8125, 0.75, 0.875, 0.75, 0.875, 0.8011, 0.8438, 0.8011, 0.8438, 0.75, 0.9062, 0.75, 0.9062, 0.8011, 0.875, 0.8011, 0.875, 0.75, 0.9375, 0.75, 0.9375, 0.8011, 0.9062, 0.8011, 0.9062, 0.75, 0.9688, 0.75, 0.9688, 0.8011, 0.9375, 0.8011, 0.9375, 0.75, 1.0, 0.75, 1.0, 0.8011, 0.9688, 0.8011, 0.9688, 0.75, 0.75, 0.49, 0.7968, 0.4854, 0.8418, 0.4717, 0.8833, 0.4496, 0.9197, 0.4197, 0.9496, 0.3833, 0.9717, 0.3418, 0.9854, 0.2968, 0.99, 0.25, 0.9854, 0.2032, 0.9717, 0.1582, 0.9496, 0.1167, 0.9197, 0.08029, 0.8833, 0.05045, 0.8418, 0.02827, 0.7968, 0.01461, 0.75, 0.01, 0.7032, 0.01461, 0.6582, 0.02827, 0.6167, 0.05045, 0.5803, 0.08029, 0.5504, 0.1167, 0.5283, 0.1582, 0.5146, 0.2032, 0.51, 0.25, 0.5146, 0.2968, 0.5283, 0.3418, 0.5504, 0.3833, 0.5803, 0.4197, 0.6167, 0.4496, 0.6582, 0.4717, 0.7032, 0.4854, 0.6875, 0.5, 0.6562, 0.5, 0.6562, 0.5, 0.6875, 0.5, 0.4062, 0.5, 0.375, 0.5, 0.375, 0.5, 0.4062, 0.5, 0.125, 0.5, 0.09375, 0.5, 0.09375, 0.5, 0.125, 0.5, 0.8125, 0.5, 0.7812, 0.5, 0.7812, 0.5, 0.8125, 0.5, 0.5312, 0.5, 0.5, 0.5, 0.5, 0.5, 0.5312, 0.5, 0.25, 0.5, 0.2188, 0.5, 0.2188, 0.5, 0.25, 0.5, 0.9375, 0.5, 0.9062, 0.5, 0.9062, 0.5, 0.9375, 0.5, 0.6562, 0.5, 0.625, 0.5, 0.625, 0.5, 0.6562, 0.5, 0.375, 0.5, 0.3438, 0.5, 0.3438, 0.5, 0.375, 0.5, 0.09375, 0.5, 0.0625, 0.5, 0.0625, 0.5, 0.09375, 0.5, 0.7812, 0.5, 0.75, 0.5, 0.75, 0.5, 0.7812, 0.5, 0.5, 0.5, 0.4688, 0.5, 0.4688, 0.5, 0.5, 0.5, 0.2188, 0.5, 0.1875, 0.5, 0.1875, 0.5, 0.2188, 0.5, 0.9062, 0.5, 0.875, 0.5, 0.875, 0.5, 0.9062, 0.5, 0.625, 0.5, 0.5938, 0.5, 0.5938, 0.5, 0.625, 0.5, 0.3438, 0.5, 0.3125, 0.5, 0.3125, 0.5, 0.3438, 0.5, 0.0625, 0.5, 0.03125, 0.5, 0.03125, 0.5, 0.0625, 0.5, 0.75, 0.5, 0.7188, 0.5, 0.7188, 0.5, 0.75, 0.5, 0.4688, 0.5, 0.4375, 0.5, 0.4375, 0.5, 0.4688, 0.5, 0.1875, 0.5, 0.1562, 0.5, 0.1562, 0.5, 0.1875, 0.5, 0.875, 0.5, 0.8438, 0.5, 0.8438, 0.5, 0.875, 0.5, 0.5938, 0.5, 0.5625, 0.5, 0.5625, 0.5, 0.5938, 0.5, 0.3125, 0.5, 0.2812, 0.5, 0.2812, 0.5, 0.3125, 0.5, 1.0, 0.5, 0.9688, 0.5, 0.9688, 0.5, 1.0, 0.5, 0.03125, 0.5, 0.0, 0.5, 0.0, 0.5, 0.03125, 0.5, 0.7188, 0.5, 0.6875, 0.5, 0.6875, 0.5, 0.7188, 0.5, 0.4375, 0.5, 0.4062, 0.5, 0.4062, 0.5, 0.4375, 0.5, 0.1562, 0.5, 0.125, 0.5, 0.125, 0.5, 0.1562, 0.5, 0.8438, 0.5, 0.8125, 0.5, 0.8125, 0.5, 0.8438, 0.5, 0.5625, 0.5, 0.5312, 0.5, 0.5312, 0.5, 0.5625, 0.5, 0.2812, 0.5, 0.25, 0.5, 0.25, 0.5, 0.2812, 0.5])
me_cylinder.update()
me_cube_005 = bpy.data.meshes.new('Cube.005')
me_cube_005.from_pydata([(-1.0, -1.0, -1.0), (-1.0, -1.0, 1.0), (-1.0, 1.0, -1.0), (-1.0, 1.0, 1.0), (1.0, -1.0, -1.0), (1.0, -1.0, 1.0), (1.0, 1.0, -1.0), (1.0, 1.0, 1.0)], [], [(0, 1, 3, 2), (2, 3, 7, 6), (6, 7, 5, 4), (4, 5, 1, 0), (2, 6, 4, 0), (7, 3, 1, 5)])
_uv = me_cube_005.uv_layers.new(name='UVMap')
_uv.uv.foreach_set('vector', [0.375, 0.0, 0.625, 0.0, 0.625, 0.25, 0.375, 0.25, 0.375, 0.25, 0.625, 0.25, 0.625, 0.5, 0.375, 0.5, 0.375, 0.5, 0.625, 0.5, 0.625, 0.75, 0.375, 0.75, 0.375, 0.75, 0.625, 0.75, 0.625, 1.0, 0.375, 1.0, 0.125, 0.5, 0.375, 0.5, 0.375, 0.75, 0.125, 0.75, 0.625, 0.5, 0.875, 0.5, 0.875, 0.75, 0.625, 0.75])
me_cube_005.update()

# ---- objects
ob_light = bpy.data.objects.new('Light', light_light)
ob_camera = bpy.data.objects.new('Camera', cam_camera)
ob_cone = bpy.data.objects.new('Cone', me_cone_002)
ob_cylinder = bpy.data.objects.new('Cylinder', me_cylinder)
ob_cube = bpy.data.objects.new('Cube', me_cube_005)

# ---- transforms, parenting, visibility, modifiers, constraints
ob_light.location = (4.076, 1.005, 5.904)
ob_light.rotation_euler = (0.6503, 0.05522, 1.866)
ob_light.lock_rotations_4d = False
ob_light.empty_display_type = 'ARROWS'
ob_light.color = (0.0, 0.0, 0.0, 0.0)
ob_light.lineart.crease_threshold = 0.0
ob_camera.location = (7.359, -6.926, 4.958)
ob_camera.rotation_euler = (1.109, 0.0, 0.8149)
ob_camera.lock_rotations_4d = False
ob_camera.empty_display_type = 'ARROWS'
ob_camera.color = (0.0, 0.0, 0.0, 0.0)
ob_camera.display_type = 'WIRE'
ob_camera.lineart.crease_threshold = 0.0
ob_cone.location = (-7.392, -4.167, -1.564)
ob_cone.rotation_euler = (-3.122, 3.134, 2.273)
ob_cylinder.location = (-1.292, 5.035, -0.6708)
ob_cube.location = (1.969, 3.128, 0.8385)

# ---- collection membership
col_collection.objects.link(ob_light)
col_collection.objects.link(ob_camera)
col_combustor.objects.link(ob_cone)
col_combustor.objects.link(ob_cylinder)
col_structure.objects.link(ob_cube)
def _layer_coll(name, lc=None):
    lc = lc or bpy.context.view_layer.layer_collection
    for c in lc.children:
        if c.name == name: return c
        r = _layer_coll(name, c)
        if r: return r
_layer_coll('tanks').exclude = True
_layer_coll('structure').exclude = True
_layer_coll('piping').exclude = True

# ---- scene / render settings (as saved in the file)
scene.camera = ob_camera
scene.frame_start = 1; scene.frame_end = 250; scene.frame_set(1)
scene.render.engine = 'BLENDER_EEVEE_NEXT'
scene.cycles.sampling_pattern = 'TABULATED_SOBOL'
bpy.context.view_layer.update()
